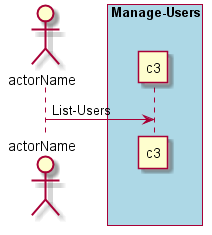

The diagram above was rendered by PlantUML. Its source (embedded in the PNG):
@startuml
Actor "actorName" as A

box "Manage-Users" #lightblue
participant "c3" as S
A -> S : List-Users
end box

@enduml